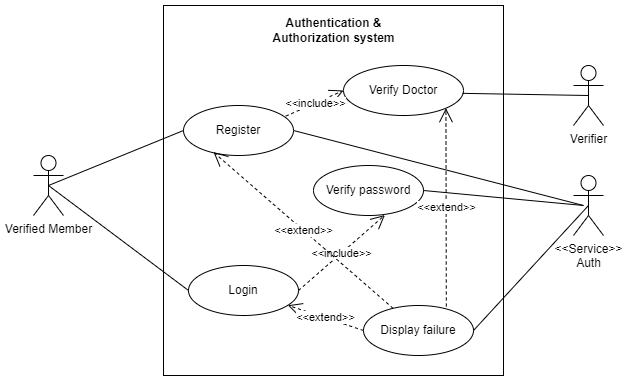

The diagram above was exported from draw.io. Its source (the exported page's mxGraphModel, read from the mxfile embedded in the PNG):
<mxGraphModel dx="868" dy="474" grid="1" gridSize="10" guides="1" tooltips="1" connect="1" arrows="1" fold="1" page="1" pageScale="1" pageWidth="850" pageHeight="1100" math="0" shadow="0">
  <root>
    <mxCell id="0" />
    <mxCell id="1" parent="0" />
    <mxCell id="5gv2K5Q-SgdFG3ANqjdx-1" value="Verified Member" style="shape=umlActor;verticalLabelPosition=bottom;verticalAlign=top;html=1;outlineConnect=0;" parent="1" vertex="1">
      <mxGeometry x="200" y="300" width="30" height="60" as="geometry" />
    </mxCell>
    <mxCell id="5gv2K5Q-SgdFG3ANqjdx-2" value="" style="html=1;" parent="1" vertex="1">
      <mxGeometry x="330" y="150" width="340" height="370" as="geometry" />
    </mxCell>
    <mxCell id="5gv2K5Q-SgdFG3ANqjdx-3" value="&lt;b&gt;Authentication &amp;amp; Authorization system&lt;/b&gt;" style="text;html=1;strokeColor=none;fillColor=none;align=center;verticalAlign=middle;whiteSpace=wrap;rounded=0;" parent="1" vertex="1">
      <mxGeometry x="417.5" y="160" width="165" height="30" as="geometry" />
    </mxCell>
    <mxCell id="5gv2K5Q-SgdFG3ANqjdx-4" value="Register" style="ellipse;whiteSpace=wrap;html=1;" parent="1" vertex="1">
      <mxGeometry x="350" y="250" width="110" height="50" as="geometry" />
    </mxCell>
    <mxCell id="5gv2K5Q-SgdFG3ANqjdx-5" value="Verify Doctor" style="ellipse;whiteSpace=wrap;html=1;" parent="1" vertex="1">
      <mxGeometry x="510" y="210" width="120" height="50" as="geometry" />
    </mxCell>
    <mxCell id="5gv2K5Q-SgdFG3ANqjdx-6" value="&amp;lt;&amp;lt;include&amp;gt;&amp;gt;" style="endArrow=open;endSize=12;dashed=1;html=1;rounded=0;entryX=0;entryY=0.5;entryDx=0;entryDy=0;exitX=0.93;exitY=0.213;exitDx=0;exitDy=0;exitPerimeter=0;" parent="1" source="5gv2K5Q-SgdFG3ANqjdx-4" target="5gv2K5Q-SgdFG3ANqjdx-5" edge="1">
      <mxGeometry width="160" relative="1" as="geometry">
        <mxPoint x="400" y="390" as="sourcePoint" />
        <mxPoint x="560" y="390" as="targetPoint" />
      </mxGeometry>
    </mxCell>
    <mxCell id="5gv2K5Q-SgdFG3ANqjdx-7" value="Login" style="ellipse;whiteSpace=wrap;html=1;" parent="1" vertex="1">
      <mxGeometry x="355" y="410" width="110" height="50" as="geometry" />
    </mxCell>
    <mxCell id="5gv2K5Q-SgdFG3ANqjdx-8" value="&amp;lt;&amp;lt;Service&amp;gt;&amp;gt;&lt;br&gt;Auth" style="shape=umlActor;verticalLabelPosition=bottom;verticalAlign=top;html=1;" parent="1" vertex="1">
      <mxGeometry x="740" y="320" width="30" height="60" as="geometry" />
    </mxCell>
    <mxCell id="5gv2K5Q-SgdFG3ANqjdx-9" value="Verify password" style="ellipse;whiteSpace=wrap;html=1;" parent="1" vertex="1">
      <mxGeometry x="480" y="310" width="110" height="50" as="geometry" />
    </mxCell>
    <mxCell id="5gv2K5Q-SgdFG3ANqjdx-10" value="Display failure" style="ellipse;whiteSpace=wrap;html=1;" parent="1" vertex="1">
      <mxGeometry x="530" y="450" width="110" height="50" as="geometry" />
    </mxCell>
    <mxCell id="5gv2K5Q-SgdFG3ANqjdx-11" value="&amp;lt;&amp;lt;include&amp;gt;&amp;gt;" style="endArrow=open;endSize=12;dashed=1;html=1;rounded=0;exitX=1;exitY=0.5;exitDx=0;exitDy=0;entryX=0.649;entryY=0.991;entryDx=0;entryDy=0;entryPerimeter=0;" parent="1" source="5gv2K5Q-SgdFG3ANqjdx-7" target="5gv2K5Q-SgdFG3ANqjdx-9" edge="1">
      <mxGeometry width="160" relative="1" as="geometry">
        <mxPoint x="430" y="370" as="sourcePoint" />
        <mxPoint x="590" y="370" as="targetPoint" />
      </mxGeometry>
    </mxCell>
    <mxCell id="5gv2K5Q-SgdFG3ANqjdx-12" value="&amp;lt;&amp;lt;extend&amp;gt;&amp;gt;" style="endArrow=open;endSize=12;dashed=1;html=1;rounded=0;exitX=0;exitY=0.5;exitDx=0;exitDy=0;" parent="1" source="5gv2K5Q-SgdFG3ANqjdx-10" target="5gv2K5Q-SgdFG3ANqjdx-7" edge="1">
      <mxGeometry width="160" relative="1" as="geometry">
        <mxPoint x="420" y="420" as="sourcePoint" />
        <mxPoint x="580" y="420" as="targetPoint" />
      </mxGeometry>
    </mxCell>
    <mxCell id="5gv2K5Q-SgdFG3ANqjdx-18" value="" style="endArrow=none;html=1;rounded=0;exitX=0.5;exitY=0.5;exitDx=0;exitDy=0;exitPerimeter=0;entryX=0;entryY=0.5;entryDx=0;entryDy=0;" parent="1" source="5gv2K5Q-SgdFG3ANqjdx-1" target="5gv2K5Q-SgdFG3ANqjdx-4" edge="1">
      <mxGeometry width="50" height="50" relative="1" as="geometry">
        <mxPoint x="245" y="237.5" as="sourcePoint" />
        <mxPoint x="500" y="330" as="targetPoint" />
      </mxGeometry>
    </mxCell>
    <mxCell id="5gv2K5Q-SgdFG3ANqjdx-21" value="" style="endArrow=none;html=1;rounded=0;exitX=0.5;exitY=0.5;exitDx=0;exitDy=0;exitPerimeter=0;entryX=0;entryY=0.5;entryDx=0;entryDy=0;" parent="1" source="5gv2K5Q-SgdFG3ANqjdx-1" target="5gv2K5Q-SgdFG3ANqjdx-7" edge="1">
      <mxGeometry width="50" height="50" relative="1" as="geometry">
        <mxPoint x="254.99" y="422.02" as="sourcePoint" />
        <mxPoint x="500" y="330" as="targetPoint" />
      </mxGeometry>
    </mxCell>
    <mxCell id="5gv2K5Q-SgdFG3ANqjdx-22" value="" style="endArrow=none;html=1;rounded=0;entryX=0.992;entryY=0.557;entryDx=0;entryDy=0;exitX=0.5;exitY=0.5;exitDx=0;exitDy=0;exitPerimeter=0;entryPerimeter=0;" parent="1" source="5gv2K5Q-SgdFG3ANqjdx-26" target="5gv2K5Q-SgdFG3ANqjdx-5" edge="1">
      <mxGeometry width="50" height="50" relative="1" as="geometry">
        <mxPoint x="470" y="380" as="sourcePoint" />
        <mxPoint x="520" y="330" as="targetPoint" />
      </mxGeometry>
    </mxCell>
    <mxCell id="5gv2K5Q-SgdFG3ANqjdx-23" value="" style="endArrow=none;html=1;rounded=0;exitX=1;exitY=0.5;exitDx=0;exitDy=0;" parent="1" source="5gv2K5Q-SgdFG3ANqjdx-4" edge="1">
      <mxGeometry width="50" height="50" relative="1" as="geometry">
        <mxPoint x="470" y="380" as="sourcePoint" />
        <mxPoint x="750" y="350" as="targetPoint" />
      </mxGeometry>
    </mxCell>
    <mxCell id="5gv2K5Q-SgdFG3ANqjdx-25" value="" style="endArrow=none;html=1;rounded=0;entryX=0.5;entryY=0.5;entryDx=0;entryDy=0;entryPerimeter=0;exitX=1;exitY=0.5;exitDx=0;exitDy=0;" parent="1" source="5gv2K5Q-SgdFG3ANqjdx-10" target="5gv2K5Q-SgdFG3ANqjdx-8" edge="1">
      <mxGeometry width="50" height="50" relative="1" as="geometry">
        <mxPoint x="470" y="380" as="sourcePoint" />
        <mxPoint x="520" y="330" as="targetPoint" />
      </mxGeometry>
    </mxCell>
    <mxCell id="5gv2K5Q-SgdFG3ANqjdx-26" value="Verifier" style="shape=umlActor;verticalLabelPosition=bottom;verticalAlign=top;html=1;" parent="1" vertex="1">
      <mxGeometry x="740" y="210" width="30" height="60" as="geometry" />
    </mxCell>
    <mxCell id="_tANyBHnW2VsndsX4pzK-3" value="&amp;lt;&amp;lt;extend&amp;gt;&amp;gt;" style="endArrow=open;endSize=12;dashed=1;html=1;rounded=0;exitX=0.753;exitY=0.02;exitDx=0;exitDy=0;entryX=1;entryY=1;entryDx=0;entryDy=0;exitPerimeter=0;" parent="1" source="5gv2K5Q-SgdFG3ANqjdx-10" target="5gv2K5Q-SgdFG3ANqjdx-5" edge="1">
      <mxGeometry width="160" relative="1" as="geometry">
        <mxPoint x="490" y="390" as="sourcePoint" />
        <mxPoint x="650" y="390" as="targetPoint" />
      </mxGeometry>
    </mxCell>
    <mxCell id="3yv7f3qK7qsk3E_dM5lV-1" value="&amp;lt;&amp;lt;extend&amp;gt;&amp;gt;" style="endArrow=open;endSize=12;dashed=1;html=1;rounded=0;entryX=0.273;entryY=0.934;entryDx=0;entryDy=0;entryPerimeter=0;" parent="1" source="5gv2K5Q-SgdFG3ANqjdx-10" target="5gv2K5Q-SgdFG3ANqjdx-4" edge="1">
      <mxGeometry width="160" relative="1" as="geometry">
        <mxPoint x="400" y="380" as="sourcePoint" />
        <mxPoint x="560" y="380" as="targetPoint" />
        <Array as="points" />
      </mxGeometry>
    </mxCell>
    <mxCell id="3yv7f3qK7qsk3E_dM5lV-2" value="" style="endArrow=none;html=1;rounded=0;exitX=1;exitY=0.5;exitDx=0;exitDy=0;" parent="1" source="5gv2K5Q-SgdFG3ANqjdx-9" edge="1">
      <mxGeometry width="50" height="50" relative="1" as="geometry">
        <mxPoint x="480" y="390" as="sourcePoint" />
        <mxPoint x="750" y="350" as="targetPoint" />
      </mxGeometry>
    </mxCell>
  </root>
</mxGraphModel>